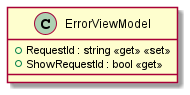

The diagram above was rendered by PlantUML. Its source (embedded in the PNG):
@startuml
class ErrorViewModel {
    + RequestId : string <<get>> <<set>>
    + ShowRequestId : bool <<get>>
}
@enduml